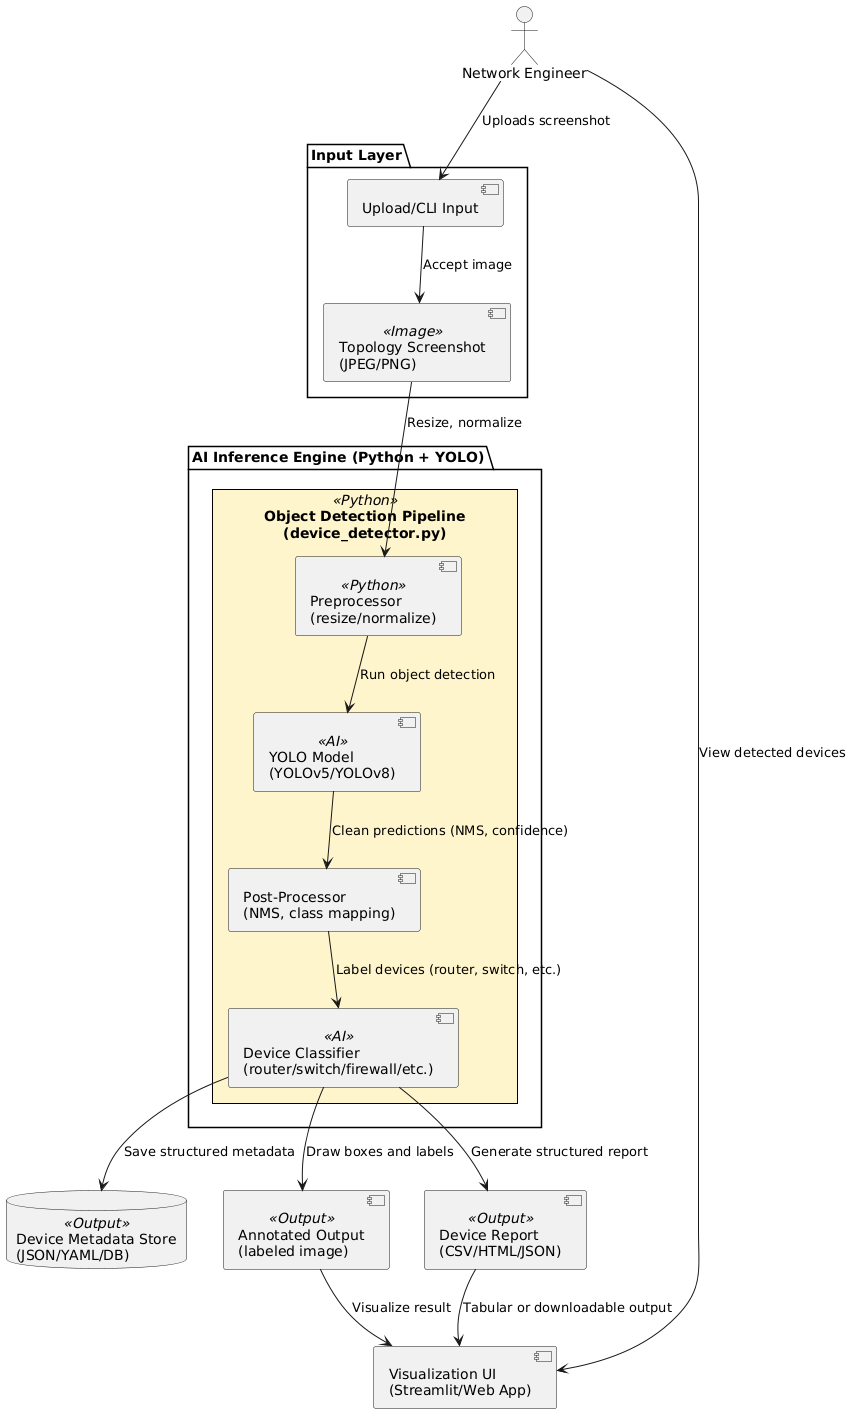

The diagram above was rendered by PlantUML. Its source (embedded in the PNG):
@startuml
skinparam backgroundColor #FFFFFF
skinparam style strictuml
skinparam componentStyle rectangle
skinparam rectangle {
  BackgroundColor<<AI>> #FFEEE0
  BackgroundColor<<Python>> #FFF5CC
  BackgroundColor<<Image>> #E0F7FF
  BackgroundColor<<Output>> #CCFFCC
  BorderColor Black
}

actor "Network Engineer" as User

package "Input Layer" {
  component "Topology Screenshot\n(JPEG/PNG)" <<Image>> as Screenshot
  component "Upload/CLI Input" as InputInterface
}

package "AI Inference Engine (Python + YOLO)" {
  rectangle "Object Detection Pipeline\n(device_detector.py)" <<Python>> as Detector {
    component "Preprocessor\n(resize/normalize)" <<Python>> as Preprocessor
    component "YOLO Model\n(YOLOv5/YOLOv8)" <<AI>> as YOLOModel
    component "Post-Processor\n(NMS, class mapping)" as PostProcessor
    component "Device Classifier\n(router/switch/firewall/etc.)" <<AI>> as Classifier
  }
}

database "Device Metadata Store\n(JSON/YAML/DB)" <<Output>> as DeviceDB
component "Annotated Output\n(labeled image)" <<Output>> as AnnotatedImg
component "Device Report\n(CSV/HTML/JSON)" <<Output>> as Report
component "Visualization UI\n(Streamlit/Web App)" as UI

' Flow
User --> InputInterface : Uploads screenshot
InputInterface --> Screenshot : Accept image
Screenshot --> Preprocessor : Resize, normalize

Preprocessor --> YOLOModel : Run object detection
YOLOModel --> PostProcessor : Clean predictions (NMS, confidence)
PostProcessor --> Classifier : Label devices (router, switch, etc.)
Classifier --> DeviceDB : Save structured metadata

Classifier --> AnnotatedImg : Draw boxes and labels
Classifier --> Report : Generate structured report

AnnotatedImg --> UI : Visualize result
Report --> UI : Tabular or downloadable output

User --> UI : View detected devices
@enduml